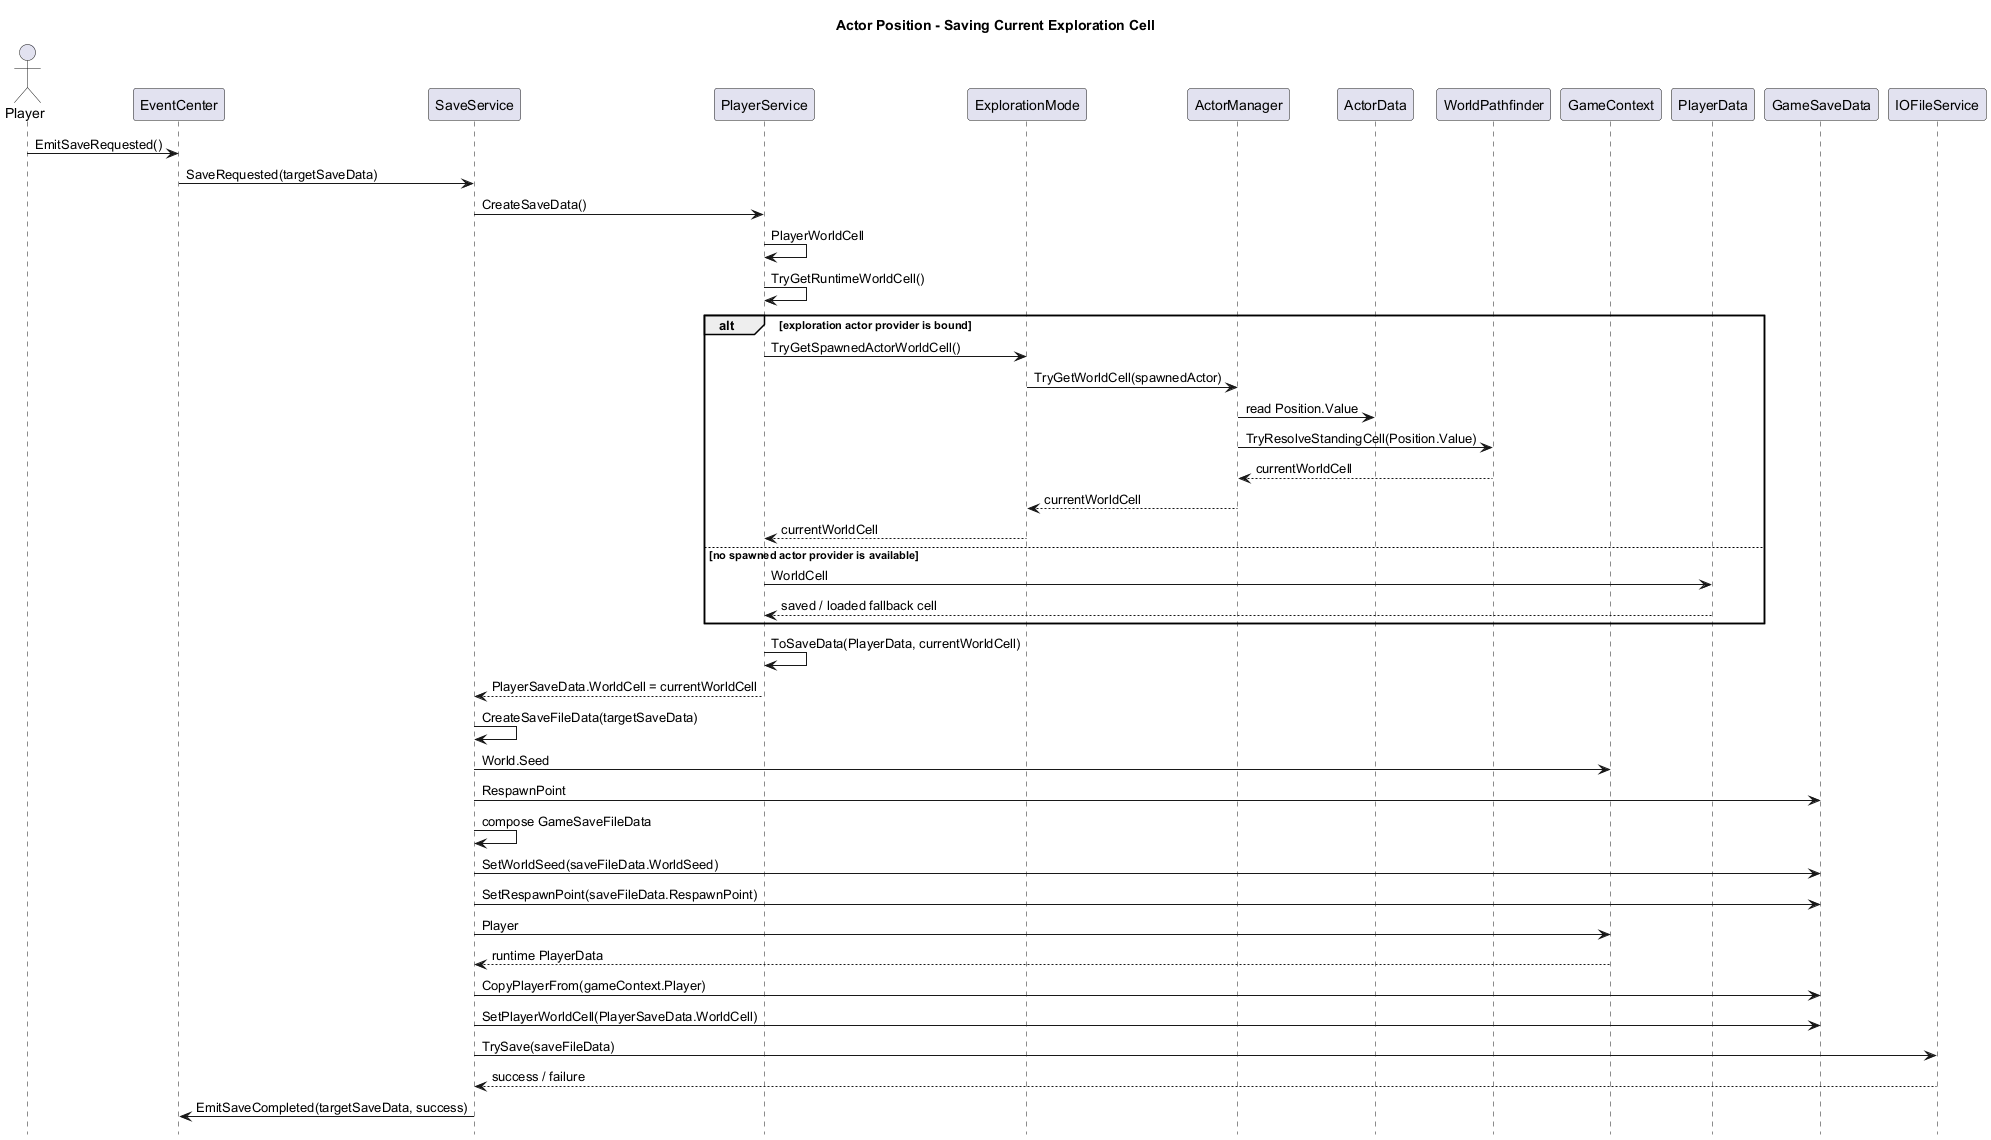

The diagram above was rendered by PlantUML. Its source (embedded in the PNG):
@startuml Actor Position Save Sequence

skinparam shadowing false
hide footbox

title Actor Position - Saving Current Exploration Cell

actor Player

participant EventCenter
participant SaveService
participant PlayerService
participant ExplorationMode
participant ActorManager
participant ActorData
participant WorldPathfinder
participant GameContext
participant PlayerData
participant GameSaveData
participant IOFileService

Player -> EventCenter : EmitSaveRequested()
EventCenter -> SaveService : SaveRequested(targetSaveData)
SaveService -> PlayerService : CreateSaveData()

PlayerService -> PlayerService : PlayerWorldCell
PlayerService -> PlayerService : TryGetRuntimeWorldCell()

alt exploration actor provider is bound
    PlayerService -> ExplorationMode : TryGetSpawnedActorWorldCell()
    ExplorationMode -> ActorManager : TryGetWorldCell(spawnedActor)
    ActorManager -> ActorData : read Position.Value
    ActorManager -> WorldPathfinder : TryResolveStandingCell(Position.Value)
    WorldPathfinder --> ActorManager : currentWorldCell
    ActorManager --> ExplorationMode : currentWorldCell
    ExplorationMode --> PlayerService : currentWorldCell
else no spawned actor provider is available
    PlayerService -> PlayerData : WorldCell
    PlayerData --> PlayerService : saved / loaded fallback cell
end

PlayerService -> PlayerService : ToSaveData(PlayerData, currentWorldCell)
PlayerService --> SaveService : PlayerSaveData.WorldCell = currentWorldCell

SaveService -> SaveService : CreateSaveFileData(targetSaveData)
SaveService -> GameContext : World.Seed
SaveService -> GameSaveData : RespawnPoint
SaveService -> SaveService : compose GameSaveFileData

SaveService -> GameSaveData : SetWorldSeed(saveFileData.WorldSeed)
SaveService -> GameSaveData : SetRespawnPoint(saveFileData.RespawnPoint)
SaveService -> GameContext : Player
GameContext --> SaveService : runtime PlayerData
SaveService -> GameSaveData : CopyPlayerFrom(gameContext.Player)
SaveService -> GameSaveData : SetPlayerWorldCell(PlayerSaveData.WorldCell)

SaveService -> IOFileService : TrySave(saveFileData)
IOFileService --> SaveService : success / failure
SaveService -> EventCenter : EmitSaveCompleted(targetSaveData, success)

@enduml